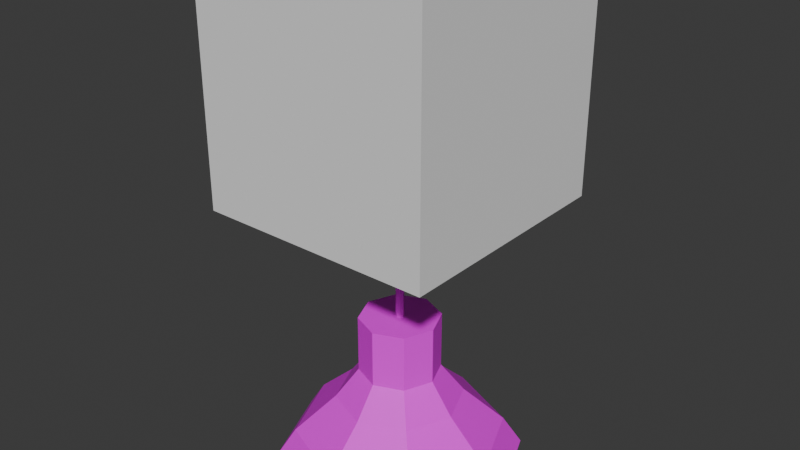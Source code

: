 # Source: ceiling_lamp_1.blend  (saved by Blender 4.2.66; exported with 4.5.12 LTS)
import bpy
from mathutils import Matrix  # noqa: F401  (used for matrix-valued properties, if any)

bpy.ops.wm.read_factory_settings(use_empty=True)
scene = bpy.context.scene
scene.name = 'Scene'

# ---- collections
col_references = bpy.data.collections.new('References'); scene.collection.children.link(col_references)
col_parts = bpy.data.collections.new('Parts'); scene.collection.children.link(col_parts)
col_export_ready = bpy.data.collections.new('Export Ready'); scene.collection.children.link(col_export_ready)

# ---- images (referenced by path relative to the original .blend; pixels are not part of the script)
import os
ASSET_DIR = os.environ.get("B2B_ASSET_DIR", "")  # directory of the original .blend (textures are referenced by path, not embedded)
HERE = os.path.dirname(os.path.abspath(__file__))  # packed textures are extracted next to this script under _unpacked/

def load_image(name, relpath, width, height, colorspace="sRGB"):
    """Load a texture the original file referenced (path relative to the .blend, or extracted next to this script)."""
    p = next((c for c in (os.path.join(HERE, relpath), os.path.join(ASSET_DIR, relpath)) if relpath and os.path.exists(c)), "")
    if p:
        img = bpy.data.images.load(p, check_existing=True)
        img.name = name
    else:  # same state as the original file: an image datablock whose file is absent (Cycles renders it pink)
        img = bpy.data.images.new(name, width, height)
        img.source = "FILE"
        img.filepath = "//" + (relpath or name)
    img.colorspace_settings.name = colorspace
    return img
img_pcity_common_palette_png = load_image('pcity_common_palette.png', 'pcity_common_palette.png', 1024, 1024, 'sRGB')

# ---- materials (node trees are filled in below, after node groups)
mat_lamp = bpy.data.materials.new('Lamp')

# ---- material node trees
mat_lamp.use_nodes = True; mat_lamp.node_tree.nodes.clear()
_N = mat_lamp.node_tree.nodes; _L = mat_lamp.node_tree.links
n0 = _N.new('ShaderNodeBsdfPrincipled'); n0.name = 'Principled BSDF'; n0.location = (10, 300)
n1 = _N.new('ShaderNodeOutputMaterial'); n1.name = 'Material Output'; n1.location = (300, 300)
n2 = _N.new('ShaderNodeTexImage'); n2.name = 'Image Texture'; n2.location = (-376, 204)
n2.image = img_pcity_common_palette_png
n2.interpolation = 'Closest'
_L.new(n0.outputs[0], n1.inputs[0])
_L.new(n2.outputs[0], n0.inputs[0])
n1.is_active_output = True

# ---- world
world_world = bpy.data.worlds.new('World'); scene.world = world_world
world_world.use_nodes = True; world_world.node_tree.nodes.clear()
_N = world_world.node_tree.nodes; _L = world_world.node_tree.links
n0 = _N.new('ShaderNodeOutputWorld'); n0.name = 'World Output'; n0.location = (300, 300)
n1 = _N.new('ShaderNodeBackground'); n1.name = 'Background'; n1.location = (10, 300)
n1.inputs[0].default_value = (0.05088, 0.05088, 0.05088, 1.0)
_L.new(n1.outputs[0], n0.inputs[0])
n0.is_active_output = True
world_world.color = (0.05088, 0.05088, 0.05088)
world_world.sun_shadow_jitter_overblur = 0.0

# ---- meshes
me_circle = bpy.data.meshes.new('Circle')
me_circle.from_pydata([(0.0, 0.5255, -1.67), (-0.3716, 0.3716, -1.67), (-0.5255, 0.0, -1.67), (-0.3716, -0.3716, -1.67), (0.0, -0.5255, -1.67), (0.3716, -0.3716, -1.67), (0.5255, 0.0, -1.67), (0.3716, 0.3716, -1.67), (-0.1902, 0.1902, -1.381), (0.0, 0.2689, -1.381), (-0.2689, 0.0, -1.381), (-0.1902, -0.1902, -1.381), (0.0, -0.2689, -1.381), (0.1902, -0.1902, -1.381), (0.2689, 0.0, -1.381), (0.1902, 0.1902, -1.381), (0.0, 0.444, -1.544), (0.314, 0.314, -1.544), (0.444, 0.0, -1.544), (0.314, -0.314, -1.544), (0.0, -0.444, -1.544), (-0.314, -0.314, -1.544), (-0.444, 0.0, -1.544), (-0.314, 0.314, -1.544), (-0.1208, 0.1208, -1.252), (0.0, 0.1708, -1.252), (-0.1708, 0.0, -1.252), (-0.1208, -0.1208, -1.252), (0.0, -0.1708, -1.252), (0.1208, -0.1208, -1.252), (0.1708, 0.0, -1.252), (0.1208, 0.1208, -1.252), (-0.01247, 0.01247, -1.005), (3.863e-09, 0.01763, -1.005), (-0.01763, 0.0, -1.005), (-0.01247, -0.01247, -1.005), (3.863e-09, -0.01763, -1.005), (0.01247, -0.01247, -1.005), (0.01763, 0.0, -1.005), (0.01247, 0.01247, -1.005), (0.0, 0.4975, -1.688), (-0.4975, 0.0, -1.688), (-0.3518, -0.3518, -1.688), (0.4975, 0.0, -1.688), (-0.1729, 0.1729, -1.404), (6.517e-10, 0.2446, -1.404), (-0.2446, 1.629e-10, -1.404), (-0.1729, -0.1729, -1.404), (-6.517e-10, -0.2446, -1.404), (0.1729, -0.1729, -1.404), (0.2446, 0.0, -1.404), (0.1729, 0.1729, -1.404), (0.0, 0.4181, -1.564), (0.2957, 0.2957, -1.564), (0.4181, 0.0, -1.564), (0.2957, -0.2957, -1.564), (0.0, -0.4181, -1.564), (-0.2957, -0.2957, -1.564), (-0.4181, 0.0, -1.564), (-0.2957, 0.2957, -1.564), (7.934e-10, 0.06191, -1.263), (-0.06191, 0.0, -1.263), (-0.04378, -0.04378, -1.263), (0.04378, -0.04378, -1.263), (0.04378, 0.04378, -1.263), (-0.1208, 0.1208, -1.005), (3.863e-09, 0.1708, -1.005), (-0.1708, 0.0, -1.005), (-0.1208, -0.1208, -1.005), (3.863e-09, -0.1708, -1.005), (0.1208, -0.1208, -1.005), (0.1708, 0.0, -1.005), (0.1208, 0.1208, -1.005), (-0.01247, 0.01247, 0.2171), (-4.844e-07, 0.01763, 0.2171), (-0.01763, 0.0, 0.2171), (-0.01247, -0.01247, 0.2171), (-4.844e-07, -0.01763, 0.2171), (0.01247, -0.01247, 0.2171), (0.01763, 0.0, 0.2171), (0.01247, 0.01247, 0.2171), (-0.09973, 0.09973, 0.2275), (5.342e-07, 0.141, 0.2275), (-0.141, 0.0, 0.2275), (-0.09973, -0.09973, 0.2275), (5.342e-07, -0.141, 0.2275), (0.09973, -0.09973, 0.2275), (0.141, 0.0, 0.2275), (0.09973, 0.09973, 0.2275), (-0.09974, 0.09973, 0.5), (-1.743e-06, 0.141, 0.5), (-0.141, 0.0, 0.5), (-0.09974, -0.09973, 0.5), (-1.743e-06, -0.141, 0.5), (0.09973, -0.09973, 0.5), (0.141, 0.0, 0.5), (0.09973, 0.09973, 0.5), (-0.09869, 0.09869, -1.263), (9.918e-10, 0.1396, -1.263), (-0.1396, 0.0, -1.263), (-0.09869, -0.09869, -1.263), (-9.918e-10, -0.1396, -1.263), (0.09869, -0.09869, -1.263), (0.1396, 0.0, -1.263), (0.09869, 0.09869, -1.263), (-0.03175, 0.03175, -1.386), (1.342e-09, 0.0449, -1.386), (-0.0449, 1.022e-15, -1.386), (-0.03175, -0.03175, -1.386), (-7.934e-10, -0.0449, -1.386), (0.03175, -0.03175, -1.386), (0.0449, 2.428e-09, -1.386), (0.03175, 0.03175, -1.386), (-0.04378, 0.04378, -1.386), (7.934e-10, 0.06191, -1.386), (-0.06191, 1.022e-15, -1.386), (-0.04378, -0.04378, -1.386), (-7.934e-10, -0.06191, -1.386), (0.04378, -0.04378, -1.386), (0.06191, 1.604e-09, -1.386), (0.04378, 0.04378, -1.386), (-0.03175, 0.03175, -1.297), (7.539e-09, 0.0449, -1.297), (-0.0449, 2.499e-15, -1.297), (-0.03175, -0.03175, -1.297), (5.404e-09, -0.0449, -1.297), (0.03175, -0.03175, -1.297), (0.0449, 2.428e-09, -1.297), (0.03175, 0.03175, -1.297), (-0.3518, 0.3518, -1.688), (0.0, -0.4975, -1.688), (0.3518, -0.3518, -1.688), (0.3518, 0.3518, -1.688), (-0.04378, 0.04378, -1.263), (-7.934e-10, -0.06191, -1.263), (0.06191, 1.604e-09, -1.263)], [], [(8, 10, 26, 24), (17, 16, 9, 15), (19, 18, 14, 13), (21, 20, 12, 11), (23, 22, 10, 8), (18, 17, 15, 14), (20, 19, 13, 12), (22, 21, 11, 10), (16, 23, 8, 9), (0, 1, 23, 16), (2, 3, 21, 22), (4, 5, 19, 20), (6, 7, 17, 18), (1, 2, 22, 23), (3, 4, 20, 21), (5, 6, 18, 19), (7, 0, 16, 17), (26, 27, 68, 67), (14, 15, 31, 30), (12, 13, 29, 28), (10, 11, 27, 26), (9, 8, 24, 25), (15, 9, 25, 31), (13, 14, 30, 29), (11, 12, 28, 27), (35, 36, 77, 76), (25, 24, 65, 66), (31, 25, 66, 72), (29, 30, 71, 70), (27, 28, 69, 68), (24, 26, 67, 65), (30, 31, 72, 71), (28, 29, 70, 69), (44, 97, 99, 46), (53, 51, 45, 52), (55, 49, 50, 54), (57, 47, 48, 56), (59, 44, 46, 58), (54, 50, 51, 53), (56, 48, 49, 55), (58, 46, 47, 57), (52, 45, 44, 59), (40, 52, 59, 129), (41, 58, 57, 42), (130, 56, 55, 131), (43, 54, 53, 132), (129, 59, 58, 41), (42, 57, 56, 130), (131, 55, 54, 43), (132, 53, 52, 40), (50, 103, 104, 51), (48, 101, 102, 49), (46, 99, 100, 47), (45, 98, 97, 44), (51, 104, 98, 45), (49, 102, 103, 50), (47, 100, 101, 48), (60, 64, 120, 114), (1, 0, 40, 129), (2, 1, 129, 41), (3, 2, 41, 42), (4, 3, 42, 130), (5, 4, 130, 131), (6, 5, 131, 43), (7, 6, 43, 132), (0, 7, 132, 40), (32, 33, 66, 65), (34, 32, 65, 67), (35, 34, 67, 68), (36, 35, 68, 69), (37, 36, 69, 70), (38, 37, 70, 71), (39, 38, 71, 72), (33, 39, 72, 66), (80, 74, 82, 88), (32, 34, 75, 73), (38, 39, 80, 79), (36, 37, 78, 77), (34, 35, 76, 75), (33, 32, 73, 74), (39, 33, 74, 80), (37, 38, 79, 78), (85, 86, 94, 93), (78, 79, 87, 86), (76, 77, 85, 84), (73, 75, 83, 81), (79, 80, 88, 87), (77, 78, 86, 85), (75, 76, 84, 83), (74, 73, 81, 82), (89, 91, 92, 93, 94, 95, 96, 90), (83, 84, 92, 91), (82, 81, 89, 90), (88, 82, 90, 96), (86, 87, 95, 94), (84, 85, 93, 92), (81, 83, 91, 89), (87, 88, 96, 95), (60, 133, 97, 98), (133, 61, 99, 97), (61, 62, 100, 99), (62, 134, 101, 100), (134, 63, 102, 101), (63, 135, 103, 102), (135, 64, 104, 103), (64, 60, 98, 104), (111, 110, 126, 127), (135, 63, 118, 119), (134, 62, 116, 117), (61, 133, 113, 115), (64, 135, 119, 120), (63, 134, 117, 118), (62, 61, 115, 116), (133, 60, 114, 113), (106, 105, 113, 114), (105, 107, 115, 113), (107, 108, 116, 115), (108, 109, 117, 116), (109, 110, 118, 117), (110, 111, 119, 118), (111, 112, 120, 119), (112, 106, 114, 120), (121, 122, 128, 127, 126, 125, 124, 123), (109, 108, 124, 125), (107, 105, 121, 123), (112, 111, 127, 128), (110, 109, 125, 126), (108, 107, 123, 124), (105, 106, 122, 121), (106, 112, 128, 122)])
_uv = me_circle.uv_layers.new(name='UVMap')
_uv.uv.foreach_set('vector', [0.589, 0.9674, 0.5923, 0.9648, 0.5944, 0.9673, 0.5921, 0.9692, 0.5819, 0.9738, 0.5826, 0.9696, 0.587, 0.9705, 0.5865, 0.9738, 0.5854, 0.9821, 0.5828, 0.9781, 0.587, 0.9771, 0.5891, 0.98, 0.5945, 0.9874, 0.5894, 0.9851, 0.5921, 0.9824, 0.5962, 0.9838, 0.5848, 0.9654, 0.5892, 0.961, 0.5923, 0.9648, 0.589, 0.9674, 0.5828, 0.9781, 0.5819, 0.9738, 0.5865, 0.9738, 0.587, 0.9771, 0.5894, 0.9851, 0.5854, 0.9821, 0.5891, 0.98, 0.5921, 0.9824, 0.6015, 0.9888, 0.5945, 0.9874, 0.5962, 0.9838, 0.6009, 0.9844, 0.5826, 0.9696, 0.5848, 0.9654, 0.589, 0.9674, 0.587, 0.9705, 0.5799, 0.9691, 0.5824, 0.9645, 0.5848, 0.9654, 0.5826, 0.9696, 0.6009, 0.9917, 0.5934, 0.9892, 0.5945, 0.9874, 0.6015, 0.9888, 0.5877, 0.9868, 0.5833, 0.9833, 0.5854, 0.9821, 0.5894, 0.9851, 0.5803, 0.9788, 0.5794, 0.9738, 0.5819, 0.9738, 0.5828, 0.9781, 0.5824, 0.9645, 0.5868, 0.9591, 0.5892, 0.961, 0.5848, 0.9654, 0.5934, 0.9892, 0.5877, 0.9868, 0.5894, 0.9851, 0.5945, 0.9874, 0.5833, 0.9833, 0.5803, 0.9788, 0.5828, 0.9781, 0.5854, 0.9821, 0.5794, 0.9738, 0.5799, 0.9691, 0.5826, 0.9696, 0.5819, 0.9738, 0.6004, 0.9814, 0.5974, 0.981, 0.5987, 0.9775, 0.6015, 0.9773, 0.587, 0.9771, 0.5865, 0.9738, 0.5901, 0.974, 0.5906, 0.9763, 0.5921, 0.9824, 0.5891, 0.98, 0.5921, 0.9784, 0.5944, 0.98, 0.6009, 0.9844, 0.5962, 0.9838, 0.5974, 0.981, 0.6004, 0.9814, 0.587, 0.9705, 0.589, 0.9674, 0.5921, 0.9692, 0.5906, 0.9715, 0.5865, 0.9738, 0.587, 0.9705, 0.5906, 0.9715, 0.5901, 0.974, 0.5891, 0.98, 0.587, 0.9771, 0.5906, 0.9763, 0.5921, 0.9784, 0.5962, 0.9838, 0.5921, 0.9824, 0.5944, 0.98, 0.5974, 0.981, 0.5927, 0.9937, 0.5923, 0.9937, 0.5923, 0.9646, 0.5927, 0.9646, 0.5906, 0.9715, 0.5921, 0.9692, 0.5964, 0.9717, 0.5951, 0.9728, 0.5901, 0.974, 0.5906, 0.9715, 0.5951, 0.9728, 0.5947, 0.974, 0.5921, 0.9784, 0.5906, 0.9763, 0.5948, 0.9752, 0.5955, 0.9762, 0.5974, 0.981, 0.5944, 0.98, 0.5968, 0.9771, 0.5987, 0.9775, 0.5921, 0.9692, 0.5944, 0.9673, 0.599, 0.9707, 0.5964, 0.9717, 0.5906, 0.9763, 0.5901, 0.974, 0.5947, 0.974, 0.5948, 0.9752, 0.5944, 0.98, 0.5921, 0.9784, 0.5955, 0.9762, 0.5968, 0.9771, 0.9034, 0.9218, 0.9038, 0.9254, 0.9011, 0.9265, 0.8981, 0.9232, 0.9179, 0.9228, 0.9123, 0.9253, 0.9086, 0.9226, 0.9117, 0.9182, 0.9172, 0.9354, 0.9119, 0.9327, 0.9135, 0.929, 0.9198, 0.9292, 0.9023, 0.9406, 0.903, 0.9357, 0.9081, 0.9352, 0.9106, 0.9395, 0.903, 0.9166, 0.9034, 0.9218, 0.8981, 0.9232, 0.894, 0.9187, 0.9198, 0.9292, 0.9135, 0.929, 0.9123, 0.9253, 0.9179, 0.9228, 0.9106, 0.9395, 0.9081, 0.9352, 0.9119, 0.9327, 0.9172, 0.9354, 0.8941, 0.9382, 0.8982, 0.9341, 0.903, 0.9357, 0.9023, 0.9406, 0.9117, 0.9182, 0.9086, 0.9226, 0.9034, 0.9218, 0.903, 0.9166, 0.9138, 0.9154, 0.9117, 0.9182, 0.903, 0.9166, 0.903, 0.9133, 0.8919, 0.9409, 0.8941, 0.9382, 0.9023, 0.9406, 0.9019, 0.9436, 0.9123, 0.9424, 0.9106, 0.9395, 0.9172, 0.9354, 0.9206, 0.9372, 0.9241, 0.9293, 0.9198, 0.9292, 0.9179, 0.9228, 0.9215, 0.9213, 0.903, 0.9133, 0.903, 0.9166, 0.894, 0.9187, 0.8919, 0.9157, 0.9019, 0.9436, 0.9023, 0.9406, 0.9106, 0.9395, 0.9123, 0.9424, 0.9206, 0.9372, 0.9172, 0.9354, 0.9198, 0.9292, 0.9241, 0.9293, 0.9215, 0.9213, 0.9179, 0.9228, 0.9117, 0.9182, 0.9138, 0.9154, 0.9135, 0.929, 0.909, 0.9289, 0.9084, 0.927, 0.9123, 0.9253, 0.9081, 0.9352, 0.9063, 0.932, 0.9083, 0.9308, 0.9119, 0.9327, 0.8982, 0.9341, 0.9013, 0.9312, 0.9037, 0.9323, 0.903, 0.9357, 0.9086, 0.9226, 0.9064, 0.9257, 0.9038, 0.9254, 0.9034, 0.9218, 0.9123, 0.9253, 0.9084, 0.927, 0.9064, 0.9257, 0.9086, 0.9226, 0.9119, 0.9327, 0.9083, 0.9308, 0.909, 0.9289, 0.9135, 0.929, 0.903, 0.9357, 0.9037, 0.9323, 0.9063, 0.932, 0.9081, 0.9352, 0.5842, 0.9839, 0.584, 0.9791, 0.5965, 0.98, 0.5968, 0.983, 0.5824, 0.9645, 0.5799, 0.9691, 0.5794, 0.969, 0.5819, 0.9643, 0.5868, 0.9591, 0.5824, 0.9645, 0.5819, 0.9643, 0.586, 0.9589, 0.5934, 0.9892, 0.6009, 0.9917, 0.6004, 0.9922, 0.5931, 0.9896, 0.5877, 0.9868, 0.5934, 0.9892, 0.5931, 0.9896, 0.5874, 0.9871, 0.5833, 0.9833, 0.5877, 0.9868, 0.5874, 0.9871, 0.5828, 0.9836, 0.5803, 0.9788, 0.5833, 0.9833, 0.5828, 0.9836, 0.5796, 0.979, 0.5794, 0.9738, 0.5803, 0.9788, 0.5796, 0.979, 0.5788, 0.9739, 0.5799, 0.9691, 0.5794, 0.9738, 0.5788, 0.9739, 0.5794, 0.969, 0.5981, 0.9739, 0.5978, 0.9741, 0.5951, 0.9728, 0.5964, 0.9717, 0.5985, 0.9739, 0.5981, 0.9739, 0.5964, 0.9717, 0.599, 0.9707, 0.5986, 0.9749, 0.5989, 0.9747, 0.6015, 0.9773, 0.5987, 0.9775, 0.5982, 0.9748, 0.5986, 0.9749, 0.5987, 0.9775, 0.5968, 0.9771, 0.598, 0.9747, 0.5982, 0.9748, 0.5968, 0.9771, 0.5955, 0.9762, 0.5978, 0.9745, 0.598, 0.9747, 0.5955, 0.9762, 0.5948, 0.9752, 0.5977, 0.9743, 0.5978, 0.9745, 0.5948, 0.9752, 0.5947, 0.974, 0.5978, 0.9741, 0.5977, 0.9743, 0.5947, 0.974, 0.5951, 0.9728, 0.6001, 0.9794, 0.6004, 0.9801, 0.5946, 0.9836, 0.5931, 0.9811, 0.5904, 0.9937, 0.59, 0.9937, 0.59, 0.9646, 0.5904, 0.9646, 0.5915, 0.9937, 0.5911, 0.9937, 0.5911, 0.9646, 0.5915, 0.9646, 0.5923, 0.9937, 0.5919, 0.9937, 0.5919, 0.9646, 0.5923, 0.9646, 0.5931, 0.9937, 0.5927, 0.9937, 0.5927, 0.9646, 0.5931, 0.9646, 0.5907, 0.9937, 0.5904, 0.9937, 0.5904, 0.9646, 0.5907, 0.9646, 0.5911, 0.9937, 0.5907, 0.9937, 0.5907, 0.9646, 0.5911, 0.9646, 0.5919, 0.9937, 0.5915, 0.9937, 0.5915, 0.9646, 0.5919, 0.9646, 0.5946, 0.9738, 0.5931, 0.9762, 0.5816, 0.9738, 0.5841, 0.9694, 0.6001, 0.978, 0.6002, 0.9787, 0.5928, 0.9787, 0.5931, 0.9762, 0.601, 0.9767, 0.6004, 0.9772, 0.5946, 0.9738, 0.5973, 0.9715, 0.601, 0.9807, 0.602, 0.9809, 0.6029, 0.988, 0.5973, 0.9859, 0.6002, 0.9787, 0.6001, 0.9794, 0.5931, 0.9811, 0.5928, 0.9787, 0.6004, 0.9772, 0.6001, 0.978, 0.5931, 0.9762, 0.5946, 0.9738, 0.602, 0.9764, 0.601, 0.9767, 0.5973, 0.9715, 0.6029, 0.9694, 0.6004, 0.9801, 0.601, 0.9807, 0.5973, 0.9859, 0.5946, 0.9836, 0.6036, 0.9892, 0.5884, 0.9892, 0.5777, 0.981, 0.5777, 0.9694, 0.5884, 0.9613, 0.6036, 0.9613, 0.6143, 0.9694, 0.6143, 0.981, 0.6029, 0.9694, 0.5973, 0.9715, 0.5876, 0.9655, 0.5914, 0.962, 0.5946, 0.9836, 0.5973, 0.9859, 0.5876, 0.9919, 0.5841, 0.9879, 0.5931, 0.9811, 0.5946, 0.9836, 0.5841, 0.9879, 0.5816, 0.9836, 0.5931, 0.9762, 0.5928, 0.9787, 0.5806, 0.9787, 0.5816, 0.9738, 0.5973, 0.9715, 0.5946, 0.9738, 0.5841, 0.9694, 0.5876, 0.9655, 0.5973, 0.9859, 0.6029, 0.988, 0.5914, 0.9953, 0.5876, 0.9919, 0.5928, 0.9787, 0.5931, 0.9811, 0.5816, 0.9836, 0.5806, 0.9787, 0.9056, 0.9271, 0.9042, 0.927, 0.9038, 0.9254, 0.9064, 0.9257, 0.9042, 0.927, 0.903, 0.9276, 0.9011, 0.9265, 0.9038, 0.9254, 0.903, 0.9302, 0.9042, 0.9308, 0.9037, 0.9323, 0.9013, 0.9312, 0.9042, 0.9308, 0.9055, 0.9306, 0.9063, 0.932, 0.9037, 0.9323, 0.9055, 0.9306, 0.9065, 0.9298, 0.9083, 0.9308, 0.9063, 0.932, 0.9065, 0.9298, 0.907, 0.9289, 0.909, 0.9289, 0.9083, 0.9308, 0.907, 0.9289, 0.9066, 0.9279, 0.9084, 0.927, 0.909, 0.9289, 0.9066, 0.9279, 0.9056, 0.9271, 0.9064, 0.9257, 0.9084, 0.927, 0.5982, 0.9777, 0.5999, 0.9756, 0.604, 0.9783, 0.6036, 0.979, 0.5855, 0.9744, 0.588, 0.9699, 0.5986, 0.9749, 0.597, 0.9774, 0.5921, 0.9661, 0.5969, 0.9628, 0.6051, 0.9711, 0.6013, 0.9726, 0.587, 0.9931, 0.5853, 0.9887, 0.5984, 0.986, 0.6018, 0.9897, 0.584, 0.9791, 0.5855, 0.9744, 0.597, 0.9774, 0.5965, 0.98, 0.588, 0.9699, 0.5921, 0.9661, 0.6013, 0.9726, 0.5986, 0.9749, 0.5969, 0.9628, 0.6018, 0.9602, 0.6104, 0.97, 0.6051, 0.9711, 0.5853, 0.9887, 0.5842, 0.9839, 0.5968, 0.983, 0.5984, 0.986, 0.5982, 0.9827, 0.6001, 0.9853, 0.5984, 0.986, 0.5968, 0.983, 0.6001, 0.9853, 0.6031, 0.988, 0.6018, 0.9897, 0.5984, 0.986, 0.61, 0.9715, 0.6056, 0.9723, 0.6051, 0.9711, 0.6104, 0.97, 0.6056, 0.9723, 0.6022, 0.9736, 0.6013, 0.9726, 0.6051, 0.9711, 0.6022, 0.9736, 0.5999, 0.9756, 0.5986, 0.9749, 0.6013, 0.9726, 0.5999, 0.9756, 0.5982, 0.9777, 0.597, 0.9774, 0.5986, 0.9749, 0.5982, 0.9777, 0.5981, 0.9801, 0.5965, 0.98, 0.597, 0.9774, 0.5981, 0.9801, 0.5982, 0.9827, 0.5968, 0.983, 0.5965, 0.98, 0.6059, 0.9813, 0.604, 0.9803, 0.6034, 0.9797, 0.6036, 0.979, 0.604, 0.9783, 0.605, 0.9781, 0.6072, 0.9782, 0.6104, 0.9807, 0.6022, 0.9736, 0.6056, 0.9723, 0.6072, 0.9782, 0.605, 0.9781, 0.6031, 0.988, 0.6001, 0.9853, 0.6059, 0.9813, 0.6104, 0.9807, 0.5981, 0.9801, 0.5982, 0.9777, 0.6036, 0.979, 0.6034, 0.9797, 0.5999, 0.9756, 0.6022, 0.9736, 0.605, 0.9781, 0.604, 0.9783, 0.6056, 0.9723, 0.61, 0.9715, 0.6104, 0.9807, 0.6072, 0.9782, 0.6001, 0.9853, 0.5982, 0.9827, 0.604, 0.9803, 0.6059, 0.9813, 0.5982, 0.9827, 0.5981, 0.9801, 0.6034, 0.9797, 0.604, 0.9803])
me_circle.materials.append(mat_lamp)
me_circle.update()
me_circle_002 = bpy.data.meshes.new('Circle.002')
me_circle_002.from_pydata([(-0.02786, 0.02786, -1.322), (8.463e-09, 0.03941, -1.322), (-0.03941, 2.193e-15, -1.322), (-0.02786, -0.02786, -1.322), (6.589e-09, -0.03941, -1.322), (0.02786, -0.02786, -1.322), (0.03941, 2.13e-09, -1.322), (0.02786, 0.02786, -1.322), (-0.009931, 0.009931, -1.294), (8.824e-09, 0.01404, -1.294), (-0.01404, 2.543e-15, -1.294), (-0.009931, -0.009931, -1.294), (6.651e-09, -0.01404, -1.294), (0.009931, -0.009931, -1.294), (0.01404, 4.511e-09, -1.294), (0.009931, 0.009931, -1.294), (0.02786, 0.02786, -1.304), (0.03941, 2.13e-09, -1.304), (0.02786, -0.02786, -1.304), (6.589e-09, -0.03941, -1.304), (-0.02786, -0.02786, -1.304), (-0.03941, 2.193e-15, -1.304), (8.463e-09, 0.03941, -1.304), (-0.02786, 0.02786, -1.304), (0.01214, 0.01214, -1.297), (-0.01214, 0.01214, -1.297), (-0.01717, 2.5e-15, -1.297), (0.01214, -0.01214, -1.297), (6.644e-09, -0.01717, -1.297), (8.78e-09, 0.01717, -1.297), (-0.01214, -0.01214, -1.297), (0.01717, 4.217e-09, -1.297), (-0.03424, 0.03424, -1.402), (8.981e-09, 0.04842, -1.402), (-0.04842, 2.695e-15, -1.402), (-0.03424, -0.03424, -1.402), (6.678e-09, -0.04842, -1.402), (0.03424, -0.03424, -1.402), (0.04842, 2.618e-09, -1.402), (0.03424, 0.03424, -1.402), (-0.05839, 0.05839, -1.438), (1.094e-08, 0.08257, -1.438), (-0.08257, 4.596e-15, -1.438), (-0.05839, -0.05839, -1.438), (7.016e-09, -0.08257, -1.438), (0.05839, -0.05839, -1.438), (0.08257, 4.464e-09, -1.438), (0.05839, 0.05839, -1.438), (-0.06895, 0.06895, -1.471), (1.18e-08, 0.09751, -1.471), (-0.09751, 5.428e-15, -1.471), (-0.06895, -0.06895, -1.471), (7.164e-09, -0.09751, -1.471), (0.06895, -0.06895, -1.471), (0.09751, 5.272e-09, -1.471), (0.06895, 0.06895, -1.471), (-0.07247, 0.07247, -1.538), (1.209e-08, 0.1025, -1.538), (-0.1025, 5.705e-15, -1.538), (-0.07247, -0.07247, -1.538), (7.213e-09, -0.1025, -1.538), (0.07247, -0.07247, -1.538), (0.1025, 5.541e-09, -1.538), (0.07247, 0.07247, -1.538), (-0.05702, 0.05702, -1.579), (1.083e-08, 0.08064, -1.579), (-0.08064, 4.489e-15, -1.579), (-0.05702, -0.05702, -1.579), (6.997e-09, -0.08064, -1.579), (0.05702, -0.05702, -1.579), (0.08064, 4.36e-09, -1.579), (0.05702, 0.05702, -1.579), (-0.02562, 0.02562, -1.61), (8.654e-09, 0.03624, -1.61), (-0.03624, 2.135e-15, -1.61), (-0.02562, -0.02562, -1.61), (6.93e-09, -0.03624, -1.61), (0.02562, -0.02562, -1.61), (0.03624, 1.959e-09, -1.61), (0.02562, 0.02562, -1.61), (-0.04414, -0.04414, -1.413), (-0.06242, 3.475e-15, -1.413), (-0.04414, 0.04414, -1.413), (9.786e-09, 0.06242, -1.413), (0.04414, 0.04414, -1.413), (0.06242, 3.375e-09, -1.413), (0.04414, -0.04414, -1.413), (6.817e-09, -0.06242, -1.413), (0.02786, 0.02786, -1.39), (0.03941, 2.13e-09, -1.39), (0.02786, -0.02786, -1.39), (6.589e-09, -0.03941, -1.39), (-0.02786, -0.02786, -1.39), (-0.03941, 2.193e-15, -1.39), (-0.02786, 0.02786, -1.39), (8.463e-09, 0.03941, -1.39)], [], [(26, 30, 11, 10), (29, 25, 8, 9), (25, 26, 10, 8), (30, 28, 12, 11), (3, 4, 19, 20), (7, 1, 22, 16), (2, 3, 20, 21), (6, 7, 16, 17), (27, 31, 14, 13), (24, 29, 9, 15), (8, 10, 11, 12, 13, 14, 15, 9), (28, 27, 13, 12), (0, 2, 21, 23), (5, 6, 17, 18), (1, 0, 23, 22), (4, 5, 18, 19), (31, 24, 15, 14), (17, 16, 24, 31), (19, 18, 27, 28), (16, 22, 29, 24), (18, 17, 31, 27), (20, 19, 28, 30), (23, 21, 26, 25), (22, 23, 25, 29), (21, 20, 30, 26), (88, 89, 38, 39), (90, 91, 36, 37), (92, 93, 34, 35), (94, 95, 33, 32), (95, 88, 39, 33), (89, 90, 37, 38), (91, 92, 35, 36), (93, 94, 32, 34), (80, 81, 42, 43), (82, 83, 41, 40), (83, 84, 47, 41), (85, 86, 45, 46), (87, 80, 43, 44), (81, 82, 40, 42), (84, 85, 46, 47), (86, 87, 44, 45), (47, 46, 54, 55), (45, 44, 52, 53), (43, 42, 50, 51), (40, 41, 49, 48), (41, 47, 55, 49), (46, 45, 53, 54), (44, 43, 51, 52), (42, 40, 48, 50), (50, 48, 56, 58), (55, 54, 62, 63), (53, 52, 60, 61), (51, 50, 58, 59), (48, 49, 57, 56), (49, 55, 63, 57), (54, 53, 61, 62), (52, 51, 59, 60), (57, 63, 71, 65), (62, 61, 69, 70), (60, 59, 67, 68), (58, 56, 64, 66), (63, 62, 70, 71), (61, 60, 68, 69), (59, 58, 66, 67), (56, 57, 65, 64), (65, 71, 79, 73), (72, 73, 79, 78, 77, 76, 75, 74), (70, 69, 77, 78), (68, 67, 75, 76), (66, 64, 72, 74), (71, 70, 78, 79), (69, 68, 76, 77), (67, 66, 74, 75), (64, 65, 73, 72), (37, 36, 87, 86), (39, 38, 85, 84), (34, 32, 82, 81), (36, 35, 80, 87), (38, 37, 86, 85), (33, 39, 84, 83), (32, 33, 83, 82), (35, 34, 81, 80), (2, 0, 94, 93), (4, 3, 92, 91), (6, 5, 90, 89), (1, 7, 88, 95), (0, 1, 95, 94), (3, 2, 93, 92), (5, 4, 91, 90), (7, 6, 89, 88)])
_uv = me_circle_002.uv_layers.new(name='UVMap')
_uv.uv.foreach_set('vector', [0.08841, 0.9219, 0.0938, 0.9219, 0.09311, 0.9232, 0.08907, 0.9232, 0.08434, 0.9289, 0.08448, 0.9247, 0.08616, 0.9253, 0.08614, 0.9285, 0.08448, 0.9247, 0.08841, 0.9219, 0.08907, 0.9232, 0.08616, 0.9253, 0.0938, 0.9219, 0.0977, 0.9249, 0.09592, 0.9255, 0.09311, 0.9232, 0.9682, 0.9787, 0.9671, 0.9819, 0.9646, 0.9812, 0.9658, 0.9784, 0.9651, 0.9657, 0.9671, 0.9689, 0.9646, 0.9697, 0.9627, 0.9668, 0.9685, 0.9754, 0.9682, 0.9787, 0.9658, 0.9784, 0.966, 0.9754, 0.9618, 0.9621, 0.9651, 0.9657, 0.9627, 0.9668, 0.9588, 0.964, 0.09793, 0.9292, 0.09437, 0.9324, 0.0933, 0.9312, 0.09618, 0.9287, 0.08796, 0.9322, 0.08434, 0.9289, 0.08614, 0.9285, 0.08887, 0.9309, 0.08616, 0.9253, 0.08907, 0.9232, 0.09311, 0.9232, 0.09592, 0.9255, 0.09618, 0.9287, 0.0933, 0.9312, 0.08887, 0.9309, 0.08614, 0.9285, 0.0977, 0.9249, 0.09793, 0.9292, 0.09618, 0.9287, 0.09592, 0.9255, 0.9682, 0.9721, 0.9685, 0.9754, 0.966, 0.9754, 0.9658, 0.9724, 0.9651, 0.9852, 0.9618, 0.9888, 0.9588, 0.9869, 0.9627, 0.984, 0.9671, 0.9689, 0.9682, 0.9721, 0.9658, 0.9724, 0.9646, 0.9697, 0.9671, 0.9819, 0.9651, 0.9852, 0.9627, 0.984, 0.9646, 0.9812, 0.09363, 0.9326, 0.08796, 0.9322, 0.08887, 0.9309, 0.0933, 0.9312, 0.9588, 0.964, 0.9627, 0.9668, 0.9593, 0.9692, 0.9571, 0.9677, 0.9646, 0.9812, 0.9627, 0.984, 0.9593, 0.9817, 0.961, 0.98, 0.9627, 0.9668, 0.9646, 0.9697, 0.961, 0.9708, 0.9593, 0.9692, 0.9627, 0.984, 0.9588, 0.9869, 0.9571, 0.9831, 0.9593, 0.9817, 0.9658, 0.9784, 0.9646, 0.9812, 0.961, 0.98, 0.9614, 0.9778, 0.9658, 0.9724, 0.966, 0.9754, 0.9611, 0.9754, 0.9614, 0.973, 0.9646, 0.9697, 0.9658, 0.9724, 0.9614, 0.973, 0.961, 0.9708, 0.966, 0.9754, 0.9658, 0.9784, 0.9614, 0.9778, 0.9611, 0.9754, 0.4127, 0.4591, 0.4143, 0.4606, 0.4136, 0.4613, 0.4117, 0.4596, 0.4129, 0.4491, 0.4117, 0.4507, 0.4107, 0.4504, 0.412, 0.4486, 0.4113, 0.4523, 0.411, 0.454, 0.41, 0.454, 0.4102, 0.4522, 0.4113, 0.4557, 0.4117, 0.4574, 0.4107, 0.4577, 0.4102, 0.4558, 0.4117, 0.4574, 0.4127, 0.4591, 0.4117, 0.4596, 0.4107, 0.4577, 0.4145, 0.4479, 0.4129, 0.4491, 0.412, 0.4486, 0.4139, 0.4471, 0.4117, 0.4507, 0.4113, 0.4523, 0.4102, 0.4522, 0.4107, 0.4504, 0.411, 0.454, 0.4113, 0.4557, 0.4102, 0.4558, 0.41, 0.454, 0.4092, 0.452, 0.409, 0.4539, 0.4075, 0.4539, 0.4077, 0.4519, 0.4091, 0.4559, 0.4095, 0.4579, 0.4079, 0.4582, 0.4076, 0.456, 0.4095, 0.4579, 0.4106, 0.4601, 0.4088, 0.4607, 0.4079, 0.4582, 0.4132, 0.4462, 0.4109, 0.4481, 0.4092, 0.4474, 0.4117, 0.4446, 0.4097, 0.4501, 0.4092, 0.452, 0.4077, 0.4519, 0.4082, 0.4498, 0.409, 0.4539, 0.4091, 0.4559, 0.4076, 0.456, 0.4075, 0.4539, 0.4106, 0.4601, 0.4128, 0.4622, 0.411, 0.4637, 0.4088, 0.4607, 0.4109, 0.4481, 0.4097, 0.4501, 0.4082, 0.4498, 0.4092, 0.4474, 0.4088, 0.4607, 0.411, 0.4637, 0.4083, 0.465, 0.4067, 0.4611, 0.4092, 0.4474, 0.4082, 0.4498, 0.4066, 0.4495, 0.4073, 0.4468, 0.4077, 0.4519, 0.4075, 0.4539, 0.4061, 0.4539, 0.4062, 0.4518, 0.4076, 0.456, 0.4079, 0.4582, 0.4063, 0.4584, 0.406, 0.4561, 0.4079, 0.4582, 0.4088, 0.4607, 0.4067, 0.4611, 0.4063, 0.4584, 0.4117, 0.4446, 0.4092, 0.4474, 0.4073, 0.4468, 0.4094, 0.4432, 0.4082, 0.4498, 0.4077, 0.4519, 0.4062, 0.4518, 0.4066, 0.4495, 0.4075, 0.4539, 0.4076, 0.456, 0.406, 0.4561, 0.4061, 0.4539, 0.4061, 0.4539, 0.406, 0.4561, 0.4034, 0.4561, 0.4036, 0.4539, 0.4067, 0.4611, 0.4083, 0.465, 0.4023, 0.4656, 0.4031, 0.4612, 0.4073, 0.4468, 0.4066, 0.4495, 0.4038, 0.4493, 0.4037, 0.4465, 0.4062, 0.4518, 0.4061, 0.4539, 0.4036, 0.4539, 0.4036, 0.4517, 0.406, 0.4561, 0.4063, 0.4584, 0.4035, 0.4584, 0.4034, 0.4561, 0.4063, 0.4584, 0.4067, 0.4611, 0.4031, 0.4612, 0.4035, 0.4584, 0.4094, 0.4432, 0.4073, 0.4468, 0.4037, 0.4465, 0.4036, 0.442, 0.4066, 0.4495, 0.4062, 0.4518, 0.4036, 0.4517, 0.4038, 0.4493, 0.4035, 0.4584, 0.4031, 0.4612, 0.4006, 0.4608, 0.4012, 0.4583, 0.4036, 0.442, 0.4037, 0.4465, 0.401, 0.4468, 0.3994, 0.4431, 0.4038, 0.4493, 0.4036, 0.4517, 0.4017, 0.4518, 0.4014, 0.4494, 0.4036, 0.4539, 0.4034, 0.4561, 0.4015, 0.456, 0.4016, 0.4539, 0.4031, 0.4612, 0.4023, 0.4656, 0.3986, 0.464, 0.4006, 0.4608, 0.4037, 0.4465, 0.4038, 0.4493, 0.4014, 0.4494, 0.401, 0.4468, 0.4036, 0.4517, 0.4036, 0.4539, 0.4016, 0.4539, 0.4017, 0.4518, 0.4034, 0.4561, 0.4035, 0.4584, 0.4012, 0.4583, 0.4015, 0.456, 0.4012, 0.4583, 0.4006, 0.4608, 0.3967, 0.4595, 0.3971, 0.4576, 0.3958, 0.4512, 0.3958, 0.4444, 0.4021, 0.4396, 0.411, 0.4396, 0.4173, 0.4444, 0.4173, 0.4512, 0.411, 0.456, 0.4021, 0.456, 0.3994, 0.4431, 0.401, 0.4468, 0.3968, 0.4478, 0.3954, 0.446, 0.4014, 0.4494, 0.4017, 0.4518, 0.3974, 0.4518, 0.3968, 0.4498, 0.4016, 0.4539, 0.4015, 0.456, 0.397, 0.4556, 0.3978, 0.4537, 0.4006, 0.4608, 0.3986, 0.464, 0.3954, 0.4611, 0.3967, 0.4595, 0.401, 0.4468, 0.4014, 0.4494, 0.3968, 0.4498, 0.3968, 0.4478, 0.4017, 0.4518, 0.4016, 0.4539, 0.3978, 0.4537, 0.3974, 0.4518, 0.4015, 0.456, 0.4012, 0.4583, 0.3971, 0.4576, 0.397, 0.4556, 0.412, 0.4486, 0.4107, 0.4504, 0.4097, 0.4501, 0.4109, 0.4481, 0.4117, 0.4596, 0.4136, 0.4613, 0.4128, 0.4622, 0.4106, 0.4601, 0.41, 0.454, 0.4102, 0.4558, 0.4091, 0.4559, 0.409, 0.4539, 0.4107, 0.4504, 0.4102, 0.4522, 0.4092, 0.452, 0.4097, 0.4501, 0.4139, 0.4471, 0.412, 0.4486, 0.4109, 0.4481, 0.4132, 0.4462, 0.4107, 0.4577, 0.4117, 0.4596, 0.4106, 0.4601, 0.4095, 0.4579, 0.4102, 0.4558, 0.4107, 0.4577, 0.4095, 0.4579, 0.4091, 0.4559, 0.4102, 0.4522, 0.41, 0.454, 0.409, 0.4539, 0.4092, 0.452, 0.9685, 0.9754, 0.9682, 0.9721, 0.9796, 0.9709, 0.9801, 0.9754, 0.9671, 0.9819, 0.9682, 0.9787, 0.9796, 0.9799, 0.9785, 0.9844, 0.9618, 0.9888, 0.9651, 0.9852, 0.9766, 0.9886, 0.9743, 0.9929, 0.9671, 0.9689, 0.9651, 0.9657, 0.9766, 0.9622, 0.9785, 0.9665, 0.9682, 0.9721, 0.9671, 0.9689, 0.9785, 0.9665, 0.9796, 0.9709, 0.9682, 0.9787, 0.9685, 0.9754, 0.9801, 0.9754, 0.9796, 0.9799, 0.9651, 0.9852, 0.9671, 0.9819, 0.9785, 0.9844, 0.9766, 0.9886, 0.9651, 0.9657, 0.9618, 0.9621, 0.9743, 0.9579, 0.9766, 0.9622])
me_circle_002.materials.append(mat_lamp)
me_circle_002.update()
me_cube_001 = bpy.data.meshes.new('Cube.001')
me_cube_001.from_pydata([(-0.5, -0.5, -0.5), (-0.5, -0.5, 0.5), (-0.5, 0.5, -0.5), (-0.5, 0.5, 0.5), (0.5, -0.5, -0.5), (0.5, -0.5, 0.5), (0.5, 0.5, -0.5), (0.5, 0.5, 0.5)], [], [(0, 1, 3, 2), (2, 3, 7, 6), (6, 7, 5, 4), (4, 5, 1, 0), (2, 6, 4, 0), (7, 3, 1, 5)])
_uv = me_cube_001.uv_layers.new(name='UVMap')
_uv.uv.foreach_set('vector', [0.375, 0.0, 0.625, 0.0, 0.625, 0.25, 0.375, 0.25, 0.375, 0.25, 0.625, 0.25, 0.625, 0.5, 0.375, 0.5, 0.375, 0.5, 0.625, 0.5, 0.625, 0.75, 0.375, 0.75, 0.375, 0.75, 0.625, 0.75, 0.625, 1.0, 0.375, 1.0, 0.125, 0.5, 0.375, 0.5, 0.375, 0.75, 0.125, 0.75, 0.625, 0.5, 0.875, 0.5, 0.875, 0.75, 0.625, 0.75])
me_cube_001.update()

# ---- objects
ob_lamp = bpy.data.objects.new('Lamp', me_circle)
ob_lightbulb = bpy.data.objects.new('Lightbulb', me_circle_002)
ob_node_reference = bpy.data.objects.new('Node reference', me_cube_001)

# ---- transforms, parenting, visibility, modifiers, constraints
ob_lamp.location = (0.0, 0.0, 0.0)
ob_lightbulb.location = (0.0, 0.0, 0.0)
ob_node_reference.location = (0.0, 0.0, 0.0)

# ---- collection membership
scene.collection.objects.link(ob_lamp)
scene.collection.objects.link(ob_lightbulb)
col_references.objects.link(ob_node_reference)

# ---- scene / render settings (as saved in the file)
scene.frame_start = 1; scene.frame_end = 250; scene.frame_set(1)
scene.render.engine = 'BLENDER_EEVEE_NEXT'
bpy.context.view_layer.update()

# ---- added for rendering (the .blend has no active camera and no usable light): camera, sun
cam_auto = bpy.data.cameras.new('AutoCamera')
cam_auto.lens = 50.0
cam_auto.sensor_width = 36.0
cam_auto.clip_end = 1000.0
ob_auto_camera = bpy.data.objects.new('AutoCamera', cam_auto)
scene.collection.objects.link(ob_auto_camera)
ob_auto_camera.location = (2.44755, -2.93706, 1.36388)
ob_auto_camera.rotation_euler = (1.09748, -7.21219e-08, 0.694738)
scene.camera = ob_auto_camera
light_auto_sun = bpy.data.lights.new('AutoSun', 'SUN')
light_auto_sun.energy = 3.0
light_auto_sun.angle = 0.0523599
ob_auto_sun = bpy.data.objects.new('AutoSun', light_auto_sun)
scene.collection.objects.link(ob_auto_sun)
ob_auto_sun.rotation_euler = (0.872665, 0.174533, 0.523599)
bpy.context.view_layer.update()
